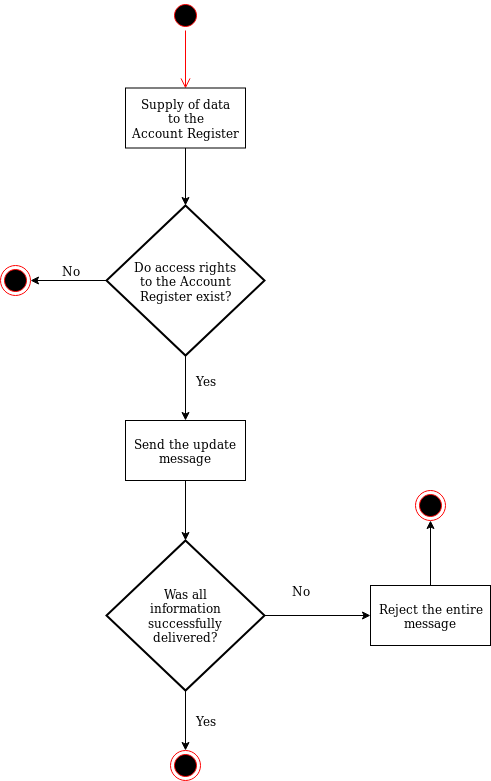

The diagram above was exported from draw.io. Its source (the exported page's mxGraphModel, read from the mxfile embedded in the PNG):
<mxGraphModel dx="1108" dy="597" grid="1" gridSize="10" guides="1" tooltips="1" connect="1" arrows="1" fold="1" page="1" pageScale="1" pageWidth="850" pageHeight="1100" math="0" shadow="0">
  <root>
    <mxCell id="0" />
    <mxCell id="1" parent="0" />
    <mxCell id="oqFYIKZlfhrUgPtLVIde-1" value="" style="ellipse;html=1;shape=startState;fillColor=#000000;strokeColor=#ff0000;" parent="1" vertex="1">
      <mxGeometry x="330" y="40" width="30" height="30" as="geometry" />
    </mxCell>
    <mxCell id="oqFYIKZlfhrUgPtLVIde-2" value="" style="edgeStyle=orthogonalEdgeStyle;html=1;verticalAlign=bottom;endArrow=open;endSize=8;strokeColor=#ff0000;entryX=0.5;entryY=0;entryDx=0;entryDy=0;exitX=0.5;exitY=1;exitDx=0;exitDy=0;" parent="1" source="oqFYIKZlfhrUgPtLVIde-1" target="oqFYIKZlfhrUgPtLVIde-3" edge="1">
      <mxGeometry relative="1" as="geometry">
        <mxPoint x="345" y="130" as="targetPoint" />
        <mxPoint x="400" y="70" as="sourcePoint" />
      </mxGeometry>
    </mxCell>
    <mxCell id="oqFYIKZlfhrUgPtLVIde-3" value="&lt;div&gt;Supply of data&lt;/div&gt;&lt;div&gt;to the&lt;/div&gt;&lt;div&gt;Account Register &lt;/div&gt;" style="html=1;" parent="1" vertex="1">
      <mxGeometry x="285" y="127.5" width="120" height="60" as="geometry" />
    </mxCell>
    <mxCell id="oqFYIKZlfhrUgPtLVIde-5" value="" style="endArrow=classic;html=1;exitX=0.5;exitY=1;exitDx=0;exitDy=0;entryX=0.5;entryY=0;entryDx=0;entryDy=0;entryPerimeter=0;" parent="1" source="oqFYIKZlfhrUgPtLVIde-3" target="oqFYIKZlfhrUgPtLVIde-4" edge="1">
      <mxGeometry width="50" height="50" relative="1" as="geometry">
        <mxPoint x="370" y="260" as="sourcePoint" />
        <mxPoint x="420" y="210" as="targetPoint" />
      </mxGeometry>
    </mxCell>
    <mxCell id="oqFYIKZlfhrUgPtLVIde-6" value="" style="ellipse;html=1;shape=endState;fillColor=#000000;strokeColor=#ff0000;" parent="1" vertex="1">
      <mxGeometry x="160" y="305" width="30" height="30" as="geometry" />
    </mxCell>
    <mxCell id="oqFYIKZlfhrUgPtLVIde-7" value="" style="endArrow=classic;html=1;exitX=0;exitY=0.5;exitDx=0;exitDy=0;exitPerimeter=0;entryX=1;entryY=0.5;entryDx=0;entryDy=0;" parent="1" source="oqFYIKZlfhrUgPtLVIde-4" target="oqFYIKZlfhrUgPtLVIde-6" edge="1">
      <mxGeometry width="50" height="50" relative="1" as="geometry">
        <mxPoint x="210" y="310" as="sourcePoint" />
        <mxPoint x="260" y="260" as="targetPoint" />
      </mxGeometry>
    </mxCell>
    <mxCell id="oqFYIKZlfhrUgPtLVIde-8" value="&lt;div&gt;Send the update&lt;/div&gt;&lt;div&gt;message&lt;br&gt;&lt;/div&gt;" style="html=1;" parent="1" vertex="1">
      <mxGeometry x="285" y="460" width="120" height="60" as="geometry" />
    </mxCell>
    <mxCell id="oqFYIKZlfhrUgPtLVIde-9" value="" style="endArrow=classic;html=1;exitX=0.5;exitY=1;exitDx=0;exitDy=0;exitPerimeter=0;entryX=0.5;entryY=0;entryDx=0;entryDy=0;" parent="1" source="oqFYIKZlfhrUgPtLVIde-4" target="oqFYIKZlfhrUgPtLVIde-8" edge="1">
      <mxGeometry width="50" height="50" relative="1" as="geometry">
        <mxPoint x="420" y="440" as="sourcePoint" />
        <mxPoint x="470" y="390" as="targetPoint" />
      </mxGeometry>
    </mxCell>
    <mxCell id="oqFYIKZlfhrUgPtLVIde-13" value="" style="endArrow=classic;html=1;exitX=0.5;exitY=1;exitDx=0;exitDy=0;exitPerimeter=0;entryX=0.5;entryY=0;entryDx=0;entryDy=0;" parent="1" source="oqFYIKZlfhrUgPtLVIde-11" edge="1" target="oqFYIKZlfhrUgPtLVIde-35">
      <mxGeometry width="50" height="50" relative="1" as="geometry">
        <mxPoint x="390" y="750" as="sourcePoint" />
        <mxPoint x="345" y="770" as="targetPoint" />
      </mxGeometry>
    </mxCell>
    <mxCell id="oqFYIKZlfhrUgPtLVIde-14" value="" style="endArrow=classic;html=1;exitX=0.5;exitY=1;exitDx=0;exitDy=0;entryX=0.5;entryY=0;entryDx=0;entryDy=0;entryPerimeter=0;" parent="1" source="oqFYIKZlfhrUgPtLVIde-8" target="oqFYIKZlfhrUgPtLVIde-11" edge="1">
      <mxGeometry width="50" height="50" relative="1" as="geometry">
        <mxPoint x="390" y="570" as="sourcePoint" />
        <mxPoint x="440" y="520" as="targetPoint" />
      </mxGeometry>
    </mxCell>
    <mxCell id="oqFYIKZlfhrUgPtLVIde-19" value="Yes" style="text;html=1;strokeColor=none;fillColor=none;align=center;verticalAlign=middle;whiteSpace=wrap;rounded=0;" parent="1" vertex="1">
      <mxGeometry x="345" y="750" width="40" height="20" as="geometry" />
    </mxCell>
    <mxCell id="oqFYIKZlfhrUgPtLVIde-25" value="" style="endArrow=classic;html=1;exitX=1;exitY=0.5;exitDx=0;exitDy=0;exitPerimeter=0;entryX=0;entryY=0.5;entryDx=0;entryDy=0;" parent="1" source="oqFYIKZlfhrUgPtLVIde-11" edge="1" target="PGtCJ8XjKw9KxRxVZJZB-2">
      <mxGeometry width="50" height="50" relative="1" as="geometry">
        <mxPoint x="400" y="640" as="sourcePoint" />
        <mxPoint x="525" y="640" as="targetPoint" />
        <Array as="points" />
      </mxGeometry>
    </mxCell>
    <mxCell id="oqFYIKZlfhrUgPtLVIde-26" value="No" style="text;html=1;strokeColor=none;fillColor=none;align=center;verticalAlign=middle;whiteSpace=wrap;rounded=0;" parent="1" vertex="1">
      <mxGeometry x="440" y="620" width="40" height="20" as="geometry" />
    </mxCell>
    <mxCell id="oqFYIKZlfhrUgPtLVIde-31" value="No" style="text;html=1;strokeColor=none;fillColor=none;align=center;verticalAlign=middle;whiteSpace=wrap;rounded=0;" parent="1" vertex="1">
      <mxGeometry x="210" y="300" width="40" height="20" as="geometry" />
    </mxCell>
    <mxCell id="oqFYIKZlfhrUgPtLVIde-32" value="Yes" style="text;html=1;strokeColor=none;fillColor=none;align=center;verticalAlign=middle;whiteSpace=wrap;rounded=0;" parent="1" vertex="1">
      <mxGeometry x="345" y="410" width="40" height="20" as="geometry" />
    </mxCell>
    <mxCell id="oqFYIKZlfhrUgPtLVIde-36" style="edgeStyle=orthogonalEdgeStyle;rounded=0;orthogonalLoop=1;jettySize=auto;html=1;exitX=0.5;exitY=0;exitDx=0;exitDy=0;entryX=0.5;entryY=0;entryDx=0;entryDy=0;" parent="1" source="oqFYIKZlfhrUgPtLVIde-35" target="oqFYIKZlfhrUgPtLVIde-35" edge="1">
      <mxGeometry relative="1" as="geometry">
        <mxPoint x="345" y="770" as="targetPoint" />
      </mxGeometry>
    </mxCell>
    <mxCell id="oqFYIKZlfhrUgPtLVIde-35" value="" style="ellipse;html=1;shape=endState;fillColor=#000000;strokeColor=#ff0000;" parent="1" vertex="1">
      <mxGeometry x="330" y="790" width="30" height="30" as="geometry" />
    </mxCell>
    <mxCell id="PGtCJ8XjKw9KxRxVZJZB-2" value="&lt;div&gt;Reject the entire&lt;/div&gt;&lt;div&gt;message&lt;br&gt;&lt;/div&gt;" style="rounded=0;whiteSpace=wrap;html=1;" parent="1" vertex="1">
      <mxGeometry x="530" y="625" width="120" height="60" as="geometry" />
    </mxCell>
    <mxCell id="nPkPI_F-I4e4PBR3PP3D-12" value="" style="group" vertex="1" connectable="0" parent="1">
      <mxGeometry x="266" y="580" width="158" height="150" as="geometry" />
    </mxCell>
    <mxCell id="oqFYIKZlfhrUgPtLVIde-11" value="" style="strokeWidth=2;html=1;shape=mxgraph.flowchart.decision;whiteSpace=wrap;" parent="nPkPI_F-I4e4PBR3PP3D-12" vertex="1">
      <mxGeometry width="158" height="150" as="geometry" />
    </mxCell>
    <mxCell id="oqFYIKZlfhrUgPtLVIde-18" value="&lt;div&gt;Was all&lt;/div&gt;&lt;div&gt;information successfully&lt;/div&gt;&lt;div&gt;delivered?&lt;/div&gt;" style="text;html=1;strokeColor=none;fillColor=none;align=center;verticalAlign=middle;whiteSpace=wrap;rounded=0;" parent="nPkPI_F-I4e4PBR3PP3D-12" vertex="1">
      <mxGeometry x="14" y="35" width="130" height="80" as="geometry" />
    </mxCell>
    <mxCell id="nPkPI_F-I4e4PBR3PP3D-13" value="" style="group" vertex="1" connectable="0" parent="1">
      <mxGeometry x="266" y="245" width="158" height="150" as="geometry" />
    </mxCell>
    <mxCell id="oqFYIKZlfhrUgPtLVIde-4" value="" style="strokeWidth=2;html=1;shape=mxgraph.flowchart.decision;whiteSpace=wrap;" parent="nPkPI_F-I4e4PBR3PP3D-13" vertex="1">
      <mxGeometry width="158" height="150" as="geometry" />
    </mxCell>
    <mxCell id="oqFYIKZlfhrUgPtLVIde-17" value="&lt;div&gt;Do access rights&lt;/div&gt;&lt;div&gt;to the Account Register exist? &lt;/div&gt;" style="text;html=1;strokeColor=none;fillColor=none;align=center;verticalAlign=middle;whiteSpace=wrap;rounded=0;rotation=0;" parent="nPkPI_F-I4e4PBR3PP3D-13" vertex="1">
      <mxGeometry x="14" y="35" width="130" height="80" as="geometry" />
    </mxCell>
    <mxCell id="PGtCJ8XjKw9KxRxVZJZB-3" value="" style="ellipse;html=1;shape=endState;fillColor=#000000;strokeColor=#ff0000;direction=south;" parent="1" vertex="1">
      <mxGeometry x="575" y="530" width="30" height="30" as="geometry" />
    </mxCell>
    <mxCell id="nPkPI_F-I4e4PBR3PP3D-14" value="" style="endArrow=classic;html=1;exitX=0.5;exitY=0;exitDx=0;exitDy=0;" edge="1" parent="1" source="PGtCJ8XjKw9KxRxVZJZB-2" target="PGtCJ8XjKw9KxRxVZJZB-3">
      <mxGeometry width="50" height="50" relative="1" as="geometry">
        <mxPoint x="590" y="625" as="sourcePoint" />
        <mxPoint x="590" y="540" as="targetPoint" />
      </mxGeometry>
    </mxCell>
  </root>
</mxGraphModel>